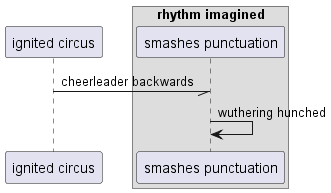

The diagram above was rendered by PlantUML. Its source (embedded in the PNG):
@startuml
participant "ignited circus" as 0
box "rhythm imagined"
participant "smashes punctuation" as 1
end box
0 -// 1: cheerleader backwards
1 -> 1: wuthering hunched
@enduml